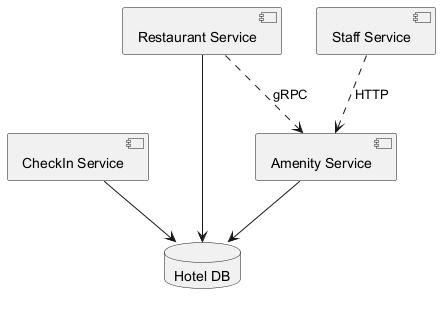

The diagram above was rendered by PlantUML. Its source (embedded in the PNG):
@startuml
skinparam monochrome true
component "Amenity Service" as C_AmenityService
component "CheckIn Service" as C_CheckInService
component "Restaurant Service" as C_RestaurantService
component "Staff Service" as C_StaffService
database "Hotel DB" as DB_hotel
C_AmenityService --> DB_hotel
C_CheckInService --> DB_hotel
C_RestaurantService --> DB_hotel
C_StaffService ..> C_AmenityService : HTTP
C_RestaurantService ..> C_AmenityService : gRPC
@enduml